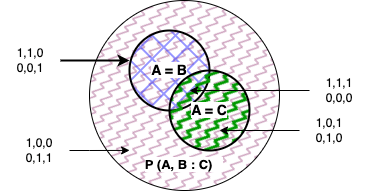

The diagram above was exported from draw.io. Its source (the exported page's mxGraphModel, read from the mxfile embedded in the PNG):
<mxGraphModel dx="749" dy="429" grid="1" gridSize="10" guides="1" tooltips="1" connect="1" arrows="1" fold="1" page="1" pageScale="1" pageWidth="827" pageHeight="1169" math="0" shadow="0">
  <root>
    <mxCell id="0" />
    <mxCell id="1" parent="0" />
    <mxCell id="15UqM1Mxqr1R78UTp4el-4" value="&lt;b style=&quot;font-size: 13px; background-color: rgb(255, 255, 255);&quot;&gt;P (A, B : C)&amp;nbsp; &amp;nbsp;&lt;br&gt;&lt;br&gt;&lt;/b&gt;" style="ellipse;whiteSpace=wrap;html=1;aspect=fixed;verticalAlign=bottom;fillStyle=zigzag-line;fillColor=#CDA2BE;" vertex="1" parent="1">
      <mxGeometry x="250" y="80" width="190" height="190" as="geometry" />
    </mxCell>
    <mxCell id="15UqM1Mxqr1R78UTp4el-2" value="&lt;font style=&quot;font-size: 14px;&quot;&gt;&lt;b style=&quot;background-color: rgb(255, 255, 255);&quot;&gt;A = B&lt;/b&gt;&lt;/font&gt;" style="ellipse;whiteSpace=wrap;html=1;aspect=fixed;fillStyle=cross-hatch;fillColor=#3333FF;strokeColor=#000000;strokeWidth=2;" vertex="1" parent="1">
      <mxGeometry x="290" y="110" width="80" height="80" as="geometry" />
    </mxCell>
    <mxCell id="15UqM1Mxqr1R78UTp4el-3" value="&lt;font style=&quot;font-size: 14px;&quot;&gt;&lt;b style=&quot;background-color: rgb(255, 255, 255);&quot;&gt;A = C&lt;/b&gt;&lt;/font&gt;" style="ellipse;whiteSpace=wrap;html=1;aspect=fixed;fillColor=#009900;fillStyle=zigzag-line;strokeWidth=2;" vertex="1" parent="1">
      <mxGeometry x="330" y="150" width="80" height="80" as="geometry" />
    </mxCell>
    <mxCell id="15UqM1Mxqr1R78UTp4el-6" style="edgeStyle=orthogonalEdgeStyle;rounded=0;orthogonalLoop=1;jettySize=auto;html=1;entryX=0;entryY=0.375;entryDx=0;entryDy=0;entryPerimeter=0;strokeWidth=2;" edge="1" parent="1" source="15UqM1Mxqr1R78UTp4el-5" target="15UqM1Mxqr1R78UTp4el-2">
      <mxGeometry relative="1" as="geometry" />
    </mxCell>
    <mxCell id="15UqM1Mxqr1R78UTp4el-5" value="1,1,0&lt;br&gt;0,0,1" style="text;html=1;strokeColor=none;fillColor=none;align=center;verticalAlign=middle;whiteSpace=wrap;rounded=0;" vertex="1" parent="1">
      <mxGeometry x="161" y="125" width="60" height="30" as="geometry" />
    </mxCell>
    <mxCell id="15UqM1Mxqr1R78UTp4el-8" style="edgeStyle=orthogonalEdgeStyle;rounded=0;orthogonalLoop=1;jettySize=auto;html=1;entryX=0.25;entryY=0.25;entryDx=0;entryDy=0;entryPerimeter=0;" edge="1" parent="1" source="15UqM1Mxqr1R78UTp4el-7" target="15UqM1Mxqr1R78UTp4el-3">
      <mxGeometry relative="1" as="geometry" />
    </mxCell>
    <mxCell id="15UqM1Mxqr1R78UTp4el-7" value="1,1,1&lt;br&gt;0,0,0" style="text;html=1;strokeColor=none;fillColor=none;align=center;verticalAlign=middle;whiteSpace=wrap;rounded=0;" vertex="1" parent="1">
      <mxGeometry x="470" y="155" width="60" height="30" as="geometry" />
    </mxCell>
    <mxCell id="15UqM1Mxqr1R78UTp4el-10" style="edgeStyle=orthogonalEdgeStyle;rounded=0;orthogonalLoop=1;jettySize=auto;html=1;entryX=0.625;entryY=0.75;entryDx=0;entryDy=0;entryPerimeter=0;" edge="1" parent="1" source="15UqM1Mxqr1R78UTp4el-9" target="15UqM1Mxqr1R78UTp4el-3">
      <mxGeometry relative="1" as="geometry" />
    </mxCell>
    <mxCell id="15UqM1Mxqr1R78UTp4el-9" value="1,0,1&lt;br&gt;0,1,0" style="text;html=1;strokeColor=none;fillColor=none;align=center;verticalAlign=middle;whiteSpace=wrap;rounded=0;" vertex="1" parent="1">
      <mxGeometry x="460" y="195" width="60" height="30" as="geometry" />
    </mxCell>
    <mxCell id="15UqM1Mxqr1R78UTp4el-12" style="edgeStyle=orthogonalEdgeStyle;rounded=0;orthogonalLoop=1;jettySize=auto;html=1;entryX=0.211;entryY=0.789;entryDx=0;entryDy=0;entryPerimeter=0;" edge="1" parent="1" source="15UqM1Mxqr1R78UTp4el-11" target="15UqM1Mxqr1R78UTp4el-4">
      <mxGeometry relative="1" as="geometry" />
    </mxCell>
    <mxCell id="15UqM1Mxqr1R78UTp4el-11" value="1,0,0&lt;br&gt;0,1,1" style="text;html=1;strokeColor=none;fillColor=none;align=center;verticalAlign=middle;whiteSpace=wrap;rounded=0;" vertex="1" parent="1">
      <mxGeometry x="170" y="215" width="60" height="30" as="geometry" />
    </mxCell>
  </root>
</mxGraphModel>